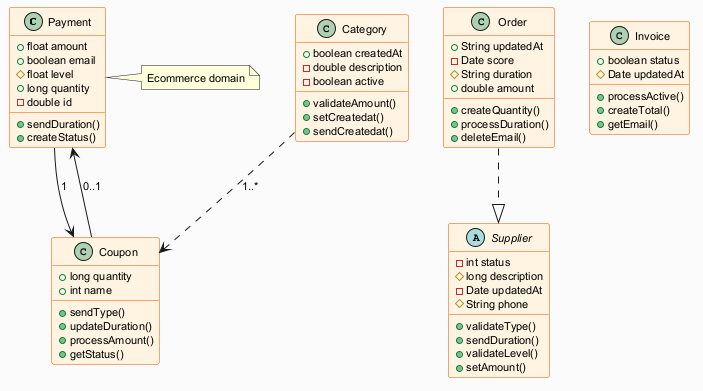

The diagram above was rendered by PlantUML. Its source (embedded in the PNG):
@startuml
skinparam backgroundColor #FAFAFA
skinparam classBackgroundColor #FFF3E0
skinparam classBorderColor #E65100
skinparam defaultFontSize 11
class Payment {
  +float amount
  +boolean email
  #float level
  +long quantity
  -double id
  +sendDuration()
  +createStatus()
}
class Order {
  +String updatedAt
  -Date score
  #String duration
  +double amount
  +createQuantity()
  +processDuration()
  +deleteEmail()
}
abstract class Supplier {
  -int status
  #long description
  -Date updatedAt
  #String phone
  +validateType()
  +sendDuration()
  +validateLevel()
  +setAmount()
}
class Invoice {
  +boolean status
  #Date updatedAt
  +processActive()
  +createTotal()
  +getEmail()
}
class Coupon {
  +long quantity
  +int name
  +sendType()
  +updateDuration()
  +processAmount()
  +getStatus()
}
class Category {
  +boolean createdAt
  -double description
  -boolean active
  +validateAmount()
  +setCreatedat()
  +sendCreatedat()
}
Category ..> Coupon : "1..*"
Order ..|> Supplier
Payment --> Coupon : "1"
Coupon --> Payment : "0..1"
note right of Payment : Ecommerce domain
@enduml